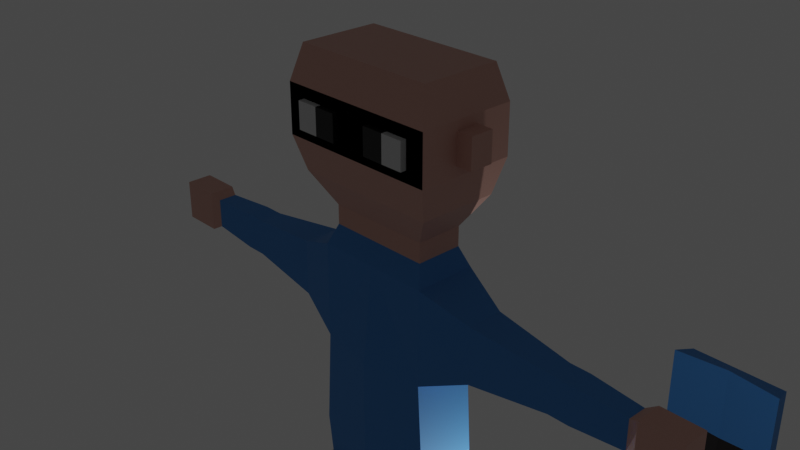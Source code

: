# Source: practise_policeman_01.blend  (saved by Blender 3.1.7; exported with 4.5.12 LTS)
import bpy
from mathutils import Matrix  # noqa: F401  (used for matrix-valued properties, if any)

bpy.ops.wm.read_factory_settings(use_empty=True)
scene = bpy.context.scene
scene.name = 'Scene'

# ---- collections
col_collection = bpy.data.collections.new('Collection'); scene.collection.children.link(col_collection)

# ---- materials (node trees are filled in below, after node groups)
mat_skintone = bpy.data.materials.new('SkinTone')
mat_skintone.use_transparent_shadow = False
mat_blackshoes = bpy.data.materials.new('BlackShoes')
mat_blackshoes.use_transparent_shadow = False
mat_darkbluefabric = bpy.data.materials.new('DarkBlueFabric')
mat_darkbluefabric.use_transparent_shadow = False
mat_lightbluefabric = bpy.data.materials.new('LightBlueFabric')
mat_lightbluefabric.use_transparent_shadow = False
mat_eyewhite = bpy.data.materials.new('EyeWhite')
mat_eyewhite.use_transparent_shadow = False
mat_pupil = bpy.data.materials.new('Pupil')
mat_pupil.use_transparent_shadow = False
mat_yellowbadge = bpy.data.materials.new('YellowBadge')
mat_yellowbadge.use_transparent_shadow = False

# ---- material node trees
mat_skintone.use_nodes = True; mat_skintone.node_tree.nodes.clear()
_N = mat_skintone.node_tree.nodes; _L = mat_skintone.node_tree.links
n0 = _N.new('ShaderNodeBsdfPrincipled'); n0.name = 'Principled BSDF'; n0.location = (10, 300)
n0.distribution = 'GGX'
n0.subsurface_method = 'RANDOM_WALK_SKIN'
n0.inputs[0].default_value = (0.65, 0.3696, 0.3055, 1.0)
n0.inputs[3].default_value = 1.45
n0.inputs[27].default_value = (0.0, 0.0, 0.0, 1.0)
n0.inputs[28].default_value = 1.0
n1 = _N.new('ShaderNodeOutputMaterial'); n1.name = 'Material Output'; n1.location = (300, 300)
_L.new(n0.outputs[0], n1.inputs[0])
n1.is_active_output = True
mat_blackshoes.use_nodes = True; mat_blackshoes.node_tree.nodes.clear()
_N = mat_blackshoes.node_tree.nodes; _L = mat_blackshoes.node_tree.links
n0 = _N.new('ShaderNodeBsdfPrincipled'); n0.name = 'Principled BSDF'; n0.location = (10, 300)
n0.distribution = 'GGX'
n0.subsurface_method = 'RANDOM_WALK_SKIN'
n0.inputs[0].default_value = (0.008002, 0.004362, 0.006212, 1.0)
n0.inputs[3].default_value = 1.45
n0.inputs[13].default_value = 0.6811
n0.inputs[14].default_value = (0.8672, 0.8667, 0.867, 1.0)
n0.inputs[27].default_value = (0.0, 0.0, 0.0, 1.0)
n0.inputs[28].default_value = 1.0
n1 = _N.new('ShaderNodeOutputMaterial'); n1.name = 'Material Output'; n1.location = (300, 300)
_L.new(n0.outputs[0], n1.inputs[0])
n1.is_active_output = True
mat_darkbluefabric.use_nodes = True; mat_darkbluefabric.node_tree.nodes.clear()
_N = mat_darkbluefabric.node_tree.nodes; _L = mat_darkbluefabric.node_tree.links
n0 = _N.new('ShaderNodeBsdfPrincipled'); n0.name = 'Principled BSDF'; n0.location = (10, 300)
n0.distribution = 'GGX'
n0.subsurface_method = 'RANDOM_WALK_SKIN'
n0.inputs[0].default_value = (0.02931, 0.02339, 0.8, 1.0)
n0.inputs[2].default_value = 0.815
n0.inputs[3].default_value = 1.45
n0.inputs[13].default_value = 0.1614
n0.inputs[19].default_value = 0.2126
n0.inputs[20].default_value = 0.1245
n0.inputs[27].default_value = (0.0, 0.0, 0.0, 1.0)
n0.inputs[28].default_value = 1.0
n1 = _N.new('ShaderNodeOutputMaterial'); n1.name = 'Material Output'; n1.location = (300, 300)
_L.new(n0.outputs[0], n1.inputs[0])
n1.is_active_output = True
mat_lightbluefabric.use_nodes = True; mat_lightbluefabric.node_tree.nodes.clear()
_N = mat_lightbluefabric.node_tree.nodes; _L = mat_lightbluefabric.node_tree.links
n0 = _N.new('ShaderNodeBsdfPrincipled'); n0.name = 'Principled BSDF'; n0.location = (10, 300)
n0.distribution = 'GGX'
n0.subsurface_method = 'RANDOM_WALK_SKIN'
n0.inputs[0].default_value = (0.05592, 0.2508, 0.6146, 1.0)
n0.inputs[2].default_value = 0.7835
n0.inputs[3].default_value = 1.45
n0.inputs[19].default_value = 0.0748
n0.inputs[27].default_value = (0.0, 0.0, 0.0, 1.0)
n0.inputs[28].default_value = 1.0
n1 = _N.new('ShaderNodeOutputMaterial'); n1.name = 'Material Output'; n1.location = (300, 300)
_L.new(n0.outputs[0], n1.inputs[0])
n1.is_active_output = True
mat_eyewhite.use_nodes = True; mat_eyewhite.node_tree.nodes.clear()
_N = mat_eyewhite.node_tree.nodes; _L = mat_eyewhite.node_tree.links
n0 = _N.new('ShaderNodeBsdfPrincipled'); n0.name = 'Principled BSDF'; n0.location = (10, 300)
n0.distribution = 'GGX'
n0.subsurface_method = 'RANDOM_WALK_SKIN'
n0.inputs[0].default_value = (0.6383, 0.6383, 0.6383, 1.0)
n0.inputs[3].default_value = 1.45
n0.inputs[13].default_value = 0.7283
n0.inputs[14].default_value = (0.963, 0.963, 0.963, 1.0)
n0.inputs[27].default_value = (0.0, 0.0, 0.0, 1.0)
n0.inputs[28].default_value = 1.0
n1 = _N.new('ShaderNodeOutputMaterial'); n1.name = 'Material Output'; n1.location = (300, 300)
_L.new(n0.outputs[0], n1.inputs[0])
n1.is_active_output = True
mat_pupil.use_nodes = True; mat_pupil.node_tree.nodes.clear()
_N = mat_pupil.node_tree.nodes; _L = mat_pupil.node_tree.links
n0 = _N.new('ShaderNodeBsdfPrincipled'); n0.name = 'Principled BSDF'; n0.location = (10, 300)
n0.distribution = 'GGX'
n0.subsurface_method = 'RANDOM_WALK_SKIN'
n0.inputs[0].default_value = (0.002579, 0.002579, 0.002579, 1.0)
n0.inputs[3].default_value = 1.45
n0.inputs[27].default_value = (0.0, 0.0, 0.0, 1.0)
n0.inputs[28].default_value = 1.0
n1 = _N.new('ShaderNodeOutputMaterial'); n1.name = 'Material Output'; n1.location = (300, 300)
_L.new(n0.outputs[0], n1.inputs[0])
n1.is_active_output = True
mat_yellowbadge.use_nodes = True; mat_yellowbadge.node_tree.nodes.clear()
_N = mat_yellowbadge.node_tree.nodes; _L = mat_yellowbadge.node_tree.links
n0 = _N.new('ShaderNodeBsdfPrincipled'); n0.name = 'Principled BSDF'; n0.location = (10, 300)
n0.distribution = 'GGX'
n0.subsurface_method = 'RANDOM_WALK_SKIN'
n0.inputs[0].default_value = (0.6615, 0.6738, 0.1865, 1.0)
n0.inputs[1].default_value = 0.9528
n0.inputs[3].default_value = 1.45
n0.inputs[14].default_value = (0.9892, 0.9896, 0.974, 1.0)
n0.inputs[27].default_value = (0.0, 0.0, 0.0, 1.0)
n0.inputs[28].default_value = 1.0
n1 = _N.new('ShaderNodeOutputMaterial'); n1.name = 'Material Output'; n1.location = (300, 300)
_L.new(n0.outputs[0], n1.inputs[0])
n1.is_active_output = True

# ---- world
world_world = bpy.data.worlds.new('World'); scene.world = world_world
world_world.use_nodes = True; world_world.node_tree.nodes.clear()
_N = world_world.node_tree.nodes; _L = world_world.node_tree.links
n0 = _N.new('ShaderNodeOutputWorld'); n0.name = 'World Output'; n0.location = (300, 300)
n1 = _N.new('ShaderNodeBackground'); n1.name = 'Background'; n1.location = (10, 300)
n1.inputs[0].default_value = (0.05088, 0.05088, 0.05088, 1.0)
_L.new(n1.outputs[0], n0.inputs[0])
n0.is_active_output = True
world_world.color = (0.05088, 0.05088, 0.05088)
world_world.use_sun_shadow = False
world_world.sun_shadow_jitter_overblur = 0.0

# ---- cameras
cam_camera = bpy.data.cameras.new('Camera')
cam_camera.clip_end = 100.0
cam_camera.ortho_scale = 7.314

# ---- lights
light_light = bpy.data.lights.new('Light', 'POINT')
light_light.transmission_factor = 0.0
light_light.energy = 1000.0
light_light.shadow_soft_size = 0.1
light_light.shadow_maximum_resolution = 0.006
light_light.use_absolute_resolution = True

# ---- meshes
me_cube = bpy.data.meshes.new('Cube')
me_cube.from_pydata([(1.78, 1.325, 14.54), (0.5622, 1.325, 5.853), (1.78, -0.5521, 14.54), (0.5622, -0.5521, 5.853), (0.0, 1.325, 5.853), (0.0, -0.5521, 14.54), (0.0, -0.5521, 5.853), (0.0, 1.325, 14.54), (1.78, 1.325, 11.65), (1.958, 1.325, 8.749), (1.78, -0.5521, 11.65), (1.958, -0.5521, 8.749), (0.0, -0.8814, 11.65), (0.0, -0.8814, 8.749), (0.0, 1.676, 11.65), (0.0, 1.676, 8.749), (1.78, 1.325, 6.457), (1.78, -0.5521, 6.457), (0.0, -0.5521, 6.457), (0.0, 1.325, 6.457), (1.389, 1.048, 5.351), (0.5305, 1.048, 5.351), (1.389, -0.2754, 5.351), (0.5305, -0.2754, 5.351), (1.389, 1.048, 3.319), (0.5305, 1.048, 3.319), (1.389, -0.2754, 3.319), (0.5305, -0.2754, 3.319), (1.389, 1.048, 3.075), (0.5305, 1.048, 3.075), (1.389, -0.2754, 3.075), (0.5305, -0.2754, 3.075), (1.389, 1.048, 2.791), (0.5305, 1.048, 2.791), (1.389, -0.2754, 2.791), (0.5305, -0.2754, 2.791), (1.389, 1.048, 0.8404), (0.5305, 1.048, 0.8404), (1.389, -0.2754, 0.8404), (0.5305, -0.2754, 0.8404), (1.389, 1.048, 0.0683), (0.5305, 1.048, 0.0683), (1.389, -0.2754, 0.0683), (0.5305, -0.2754, 0.0683), (1.389, -1.098, 0.7232), (0.5305, -1.098, 0.7232), (1.389, -1.098, 0.0683), (0.5305, -1.098, 0.0683), (1.389, -1.788, 0.4533), (0.5305, -1.788, 0.4533), (1.389, -1.788, 0.0683), (0.5305, -1.788, 0.0683), (0.4356, 1.194, 1.062), (0.4356, -0.4217, 1.062), (1.484, 1.194, 1.062), (1.484, -0.4217, 1.062), (3.194, 0.9413, 13.95), (3.194, -0.1689, 13.95), (3.194, 0.9413, 12.24), (3.194, -0.1689, 12.24), (3.194, 0.9413, 13.95), (3.194, -0.1689, 13.95), (3.194, 0.9413, 12.24), (3.194, -0.1689, 12.24), (5.627, 0.752, 13.66), (5.627, 0.02041, 13.66), (5.627, 0.752, 12.53), (5.627, 0.02041, 12.53), (5.926, 0.752, 13.66), (5.926, 0.02041, 13.66), (5.926, 0.752, 12.53), (5.926, 0.02041, 12.53), (6.263, 0.752, 13.66), (6.263, 0.02041, 13.66), (6.263, 0.752, 12.53), (6.263, 0.02041, 12.53), (7.849, 0.6816, 13.55), (7.849, 0.09077, 13.55), (7.849, 0.6816, 12.64), (7.849, 0.09077, 12.64), (8.14, 0.7875, 13.71), (8.14, -0.01504, 13.71), (8.14, 0.7875, 12.47), (8.14, -0.01504, 12.47), (9.389, 0.7875, 13.71), (9.389, -0.01504, 13.71), (9.389, 0.7875, 12.47), (9.389, -0.01504, 12.47), (1.78, 1.325, 7.38), (1.78, 1.325, 6.616), (1.78, -0.5521, 7.38), (1.78, -0.5521, 6.616), (0.0, -0.5521, 7.38), (0.0, -0.5521, 6.616), (0.0, 1.325, 7.38), (0.0, 1.325, 6.616), (2.008, 1.552, 7.38), (2.008, 1.552, 6.616), (2.008, -0.7798, 7.38), (2.008, -0.7798, 6.616), (0.0, -0.8741, 7.38), (0.0, -0.8741, 6.616), (0.0, 1.646, 7.38), (0.0, 1.646, 6.616), (1.553, 1.086, 15.14), (1.553, -0.3131, 15.14), (0.0, 1.086, 15.14), (0.0, -0.3131, 15.14), (1.553, 1.086, 15.72), (1.553, -0.3131, 15.72), (0.0, 1.086, 15.72), (0.0, -0.3131, 15.72), (2.176, 1.577, 16.67), (2.176, -0.8046, 16.67), (0.0, 1.577, 16.67), (0.0, -0.8046, 16.67), (2.176, 1.577, 20.16), (2.176, -0.8046, 20.16), (0.0, 1.577, 20.16), (0.0, -0.8046, 20.16), (0.0, 1.862, 17.69), (0.0, 1.862, 19.14), (2.415, -1.089, 17.69), (2.415, -1.089, 19.14), (0.0, -1.089, 19.14), (0.0, -1.089, 17.69), (2.415, 1.862, 17.69), (2.415, 1.862, 19.14), (2.415, 0.03384, 17.97), (2.415, 0.03384, 18.86), (2.415, 0.7386, 17.97), (2.415, 0.7386, 18.86), (2.888, 0.03384, 17.97), (2.888, 0.03384, 18.86), (2.888, 0.7386, 17.97), (2.888, 0.7386, 18.86), (2.415, -1.089, 17.69), (2.415, -1.089, 19.14), (0.0, -1.089, 19.14), (0.0, -1.089, 17.69), (1.863, -1.089, 18.02), (1.863, -1.089, 18.81), (0.552, -1.089, 18.81), (0.552, -1.089, 18.02), (1.208, -1.089, 18.02), (1.208, -1.089, 18.81), (1.863, -1.263, 18.81), (1.863, -1.263, 18.02), (0.552, -1.263, 18.02), (0.552, -1.263, 18.81), (1.208, -1.263, 18.02), (1.208, -1.263, 18.81)], [], [(4, 1, 3, 6), (0, 2, 57, 56), (14, 7, 0, 8), (0, 7, 106, 104), (10, 2, 5, 12), (90, 11, 13, 92), (11, 10, 12, 13), (94, 15, 9, 88), (15, 14, 8, 9), (88, 9, 11, 90), (9, 8, 10, 11), (16, 17, 22, 20), (4, 19, 16, 1), (3, 17, 18, 6), (23, 21, 25, 27), (1, 16, 20, 21), (3, 1, 21, 23), (17, 3, 23, 22), (27, 25, 29, 31), (21, 20, 24, 25), (20, 22, 26, 24), (22, 23, 27, 26), (28, 30, 34, 32), (25, 24, 28, 29), (24, 26, 30, 28), (26, 27, 31, 30), (53, 52, 37, 39), (30, 31, 35, 34), (31, 29, 33, 35), (29, 28, 32, 33), (37, 36, 40, 41), (52, 54, 36, 37), (54, 55, 38, 36), (55, 53, 39, 38), (41, 40, 42, 43), (36, 38, 42, 40), (43, 42, 46, 47), (39, 37, 41, 43), (46, 44, 48, 50), (42, 38, 44, 46), (38, 39, 45, 44), (39, 43, 47, 45), (48, 49, 51, 50), (44, 45, 49, 48), (45, 47, 51, 49), (47, 46, 50, 51), (34, 35, 53, 55), (32, 34, 55, 54), (33, 32, 54, 52), (35, 33, 52, 53), (57, 59, 63, 61), (2, 10, 59, 57), (10, 8, 58, 59), (8, 0, 56, 58), (63, 62, 66, 67), (56, 57, 61, 60), (59, 58, 62, 63), (58, 56, 60, 62), (65, 67, 71, 69), (62, 60, 64, 66), (61, 63, 67, 65), (60, 61, 65, 64), (69, 71, 75, 73), (64, 65, 69, 68), (67, 66, 70, 71), (66, 64, 68, 70), (75, 74, 78, 79), (68, 69, 73, 72), (71, 70, 74, 75), (70, 68, 72, 74), (77, 79, 83, 81), (74, 72, 76, 78), (73, 75, 79, 77), (72, 73, 77, 76), (80, 81, 85, 84), (76, 77, 81, 80), (79, 78, 82, 83), (78, 76, 80, 82), (86, 84, 85, 87), (83, 82, 86, 87), (82, 80, 84, 86), (81, 83, 87, 85), (16, 89, 91, 17), (88, 90, 98, 96), (19, 95, 89, 16), (94, 88, 96, 102), (17, 91, 93, 18), (90, 92, 100, 98), (97, 96, 98, 99), (103, 102, 96, 97), (99, 98, 100, 101), (93, 91, 99, 101), (89, 95, 103, 97), (91, 89, 97, 99), (105, 104, 108, 109), (2, 0, 104, 105), (5, 2, 105, 107), (111, 109, 113, 115), (104, 106, 110, 108), (107, 105, 109, 111), (124, 123, 117, 119), (109, 108, 112, 113), (108, 110, 114, 112), (116, 118, 119, 117), (123, 127, 116, 117), (127, 121, 118, 116), (112, 114, 120, 126), (126, 120, 121, 127), (113, 112, 126, 122), (122, 126, 127, 123), (115, 113, 122, 125), (125, 122, 123, 124), (128, 129, 131, 130), (132, 134, 135, 133), (130, 131, 135, 134), (128, 130, 134, 132), (129, 128, 132, 133), (131, 129, 133, 135), (139, 136, 137, 138), (144, 145, 141, 140), (143, 142, 145, 144), (150, 147, 146, 151), (148, 150, 151, 149), (145, 142, 149, 151), (141, 145, 151, 146), (142, 143, 148, 149), (144, 140, 147, 150), (143, 144, 150, 148), (140, 141, 146, 147)])
me_cube.polygons.foreach_set('material_index', [2, 3, 3, 3, 3, 3, 3, 3, 3, 3, 3, 2, 2, 2, 2, 2, 2, 2, 2, 2, 2, 2, 2, 2, 2, 2, 2, 2, 2, 2, 1, 2, 2, 2, 1, 1, 1, 1, 1, 1, 1, 1, 1, 1, 1, 1, 2, 2, 2, 2, 3, 3, 3, 3, 3, 3, 3, 3, 3, 3, 3, 3, 3, 3, 3, 3, 3, 3, 3, 3, 0, 3, 3, 3, 0, 0, 0, 0, 0, 0, 0, 0, 2, 1, 2, 1, 2, 1, 1, 1, 1, 1, 1, 1, 0, 3, 3, 0, 0, 0, 0, 0, 0, 0, 0, 0, 0, 0, 0, 0, 0, 0, 0, 0, 0, 0, 0, 0, 0, 4, 5, 4, 5, 5, 4, 5, 4, 5, 4])
_uv = me_cube.uv_layers.new(name='UVMap')
_uv.uv.foreach_set('vector', [0.25, 0.5, 0.375, 0.5, 0.375, 0.75, 0.25, 0.75, 0.625, 0.5, 0.625, 0.75, 0.625, 0.75, 0.625, 0.5, 0.5417, 0.375, 0.625, 0.375, 0.625, 0.5, 0.5417, 0.5, 0.625, 0.5, 0.625, 0.375, 0.625, 0.375, 0.625, 0.5, 0.5417, 0.75, 0.625, 0.75, 0.625, 0.875, 0.5417, 0.875, 0.4189, 0.75, 0.4583, 0.75, 0.4583, 0.875, 0.4189, 0.875, 0.4583, 0.75, 0.5417, 0.75, 0.5417, 0.875, 0.4583, 0.875, 0.4189, 0.375, 0.4583, 0.375, 0.4583, 0.5, 0.4189, 0.5, 0.4583, 0.375, 0.5417, 0.375, 0.5417, 0.5, 0.4583, 0.5, 0.4189, 0.5, 0.4583, 0.5, 0.4583, 0.75, 0.4189, 0.75, 0.4583, 0.5, 0.5417, 0.5, 0.5417, 0.75, 0.4583, 0.75, 0.3924, 0.5, 0.3924, 0.75, 0.3924, 0.75, 0.3924, 0.5, 0.375, 0.375, 0.3924, 0.375, 0.3924, 0.5, 0.375, 0.5, 0.375, 0.75, 0.3924, 0.75, 0.3924, 0.875, 0.375, 0.875, 0.375, 0.75, 0.375, 0.5, 0.375, 0.5, 0.375, 0.75, 0.375, 0.5, 0.3924, 0.5, 0.3924, 0.5, 0.375, 0.5, 0.375, 0.75, 0.375, 0.5, 0.375, 0.5, 0.375, 0.75, 0.3924, 0.75, 0.375, 0.75, 0.375, 0.75, 0.3924, 0.75, 0.375, 0.75, 0.375, 0.5, 0.375, 0.5, 0.375, 0.75, 0.375, 0.5, 0.3924, 0.5, 0.3924, 0.5, 0.375, 0.5, 0.3924, 0.5, 0.3924, 0.75, 0.3924, 0.75, 0.3924, 0.5, 0.3924, 0.75, 0.375, 0.75, 0.375, 0.75, 0.3924, 0.75, 0.3924, 0.5, 0.3924, 0.75, 0.3924, 0.75, 0.3924, 0.5, 0.375, 0.5, 0.3924, 0.5, 0.3924, 0.5, 0.375, 0.5, 0.3924, 0.5, 0.3924, 0.75, 0.3924, 0.75, 0.3924, 0.5, 0.3924, 0.75, 0.375, 0.75, 0.375, 0.75, 0.3924, 0.75, 0.375, 0.75, 0.375, 0.5, 0.375, 0.5, 0.375, 0.75, 0.3924, 0.75, 0.375, 0.75, 0.375, 0.75, 0.3924, 0.75, 0.375, 0.75, 0.375, 0.5, 0.375, 0.5, 0.375, 0.75, 0.375, 0.5, 0.3924, 0.5, 0.3924, 0.5, 0.375, 0.5, 0.375, 0.5, 0.3924, 0.5, 0.3924, 0.5, 0.375, 0.5, 0.375, 0.5, 0.3924, 0.5, 0.3924, 0.5, 0.375, 0.5, 0.3924, 0.5, 0.3924, 0.75, 0.3924, 0.75, 0.3924, 0.5, 0.3924, 0.75, 0.375, 0.75, 0.375, 0.75, 0.3924, 0.75, 0.375, 0.5, 0.3924, 0.5, 0.3924, 0.75, 0.375, 0.75, 0.3924, 0.5, 0.3924, 0.75, 0.3924, 0.75, 0.3924, 0.5, 0.375, 0.75, 0.3924, 0.75, 0.3924, 0.75, 0.375, 0.75, 0.375, 0.75, 0.375, 0.5, 0.375, 0.5, 0.375, 0.75, 0.3924, 0.75, 0.3924, 0.75, 0.3924, 0.75, 0.3924, 0.75, 0.3924, 0.75, 0.3924, 0.75, 0.3924, 0.75, 0.3924, 0.75, 0.3924, 0.75, 0.375, 0.75, 0.375, 0.75, 0.3924, 0.75, 0.375, 0.75, 0.375, 0.75, 0.375, 0.75, 0.375, 0.75, 0.3924, 0.75, 0.375, 0.75, 0.375, 0.75, 0.3924, 0.75, 0.3924, 0.75, 0.375, 0.75, 0.375, 0.75, 0.3924, 0.75, 0.375, 0.75, 0.375, 0.75, 0.375, 0.75, 0.375, 0.75, 0.375, 0.75, 0.3924, 0.75, 0.3924, 0.75, 0.375, 0.75, 0.3924, 0.75, 0.375, 0.75, 0.375, 0.75, 0.3924, 0.75, 0.3924, 0.5, 0.3924, 0.75, 0.3924, 0.75, 0.3924, 0.5, 0.375, 0.5, 0.3924, 0.5, 0.3924, 0.5, 0.375, 0.5, 0.375, 0.75, 0.375, 0.5, 0.375, 0.5, 0.375, 0.75, 0.625, 0.75, 0.5417, 0.75, 0.5417, 0.75, 0.625, 0.75, 0.625, 0.75, 0.5417, 0.75, 0.5417, 0.75, 0.625, 0.75, 0.5417, 0.75, 0.5417, 0.5, 0.5417, 0.5, 0.5417, 0.75, 0.5417, 0.5, 0.625, 0.5, 0.625, 0.5, 0.5417, 0.5, 0.5417, 0.75, 0.5417, 0.5, 0.5417, 0.5, 0.5417, 0.75, 0.625, 0.5, 0.625, 0.75, 0.625, 0.75, 0.625, 0.5, 0.5417, 0.75, 0.5417, 0.5, 0.5417, 0.5, 0.5417, 0.75, 0.5417, 0.5, 0.625, 0.5, 0.625, 0.5, 0.5417, 0.5, 0.625, 0.75, 0.5417, 0.75, 0.5417, 0.75, 0.625, 0.75, 0.5417, 0.5, 0.625, 0.5, 0.625, 0.5, 0.5417, 0.5, 0.625, 0.75, 0.5417, 0.75, 0.5417, 0.75, 0.625, 0.75, 0.625, 0.5, 0.625, 0.75, 0.625, 0.75, 0.625, 0.5, 0.625, 0.75, 0.5417, 0.75, 0.5417, 0.75, 0.625, 0.75, 0.625, 0.5, 0.625, 0.75, 0.625, 0.75, 0.625, 0.5, 0.5417, 0.75, 0.5417, 0.5, 0.5417, 0.5, 0.5417, 0.75, 0.5417, 0.5, 0.625, 0.5, 0.625, 0.5, 0.5417, 0.5, 0.5417, 0.75, 0.5417, 0.5, 0.5417, 0.5, 0.5417, 0.75, 0.625, 0.5, 0.625, 0.75, 0.625, 0.75, 0.625, 0.5, 0.5417, 0.75, 0.5417, 0.5, 0.5417, 0.5, 0.5417, 0.75, 0.5417, 0.5, 0.625, 0.5, 0.625, 0.5, 0.5417, 0.5, 0.625, 0.75, 0.5417, 0.75, 0.5417, 0.75, 0.625, 0.75, 0.5417, 0.5, 0.625, 0.5, 0.625, 0.5, 0.5417, 0.5, 0.625, 0.75, 0.5417, 0.75, 0.5417, 0.75, 0.625, 0.75, 0.625, 0.5, 0.625, 0.75, 0.625, 0.75, 0.625, 0.5, 0.625, 0.5, 0.625, 0.75, 0.625, 0.75, 0.625, 0.5, 0.625, 0.5, 0.625, 0.75, 0.625, 0.75, 0.625, 0.5, 0.5417, 0.75, 0.5417, 0.5, 0.5417, 0.5, 0.5417, 0.75, 0.5417, 0.5, 0.625, 0.5, 0.625, 0.5, 0.5417, 0.5, 0.5417, 0.5, 0.625, 0.5, 0.625, 0.75, 0.5417, 0.75, 0.5417, 0.75, 0.5417, 0.5, 0.5417, 0.5, 0.5417, 0.75, 0.5417, 0.5, 0.625, 0.5, 0.625, 0.5, 0.5417, 0.5, 0.625, 0.75, 0.5417, 0.75, 0.5417, 0.75, 0.625, 0.75, 0.3924, 0.5, 0.3969, 0.5, 0.3969, 0.75, 0.3924, 0.75, 0.4189, 0.5, 0.4189, 0.75, 0.4189, 0.75, 0.4189, 0.5, 0.3924, 0.375, 0.3969, 0.375, 0.3969, 0.5, 0.3924, 0.5, 0.4189, 0.375, 0.4189, 0.5, 0.4189, 0.5, 0.4189, 0.375, 0.3924, 0.75, 0.3969, 0.75, 0.3969, 0.875, 0.3924, 0.875, 0.4189, 0.75, 0.4189, 0.875, 0.4189, 0.875, 0.4189, 0.75, 0.3969, 0.5, 0.4189, 0.5, 0.4189, 0.75, 0.3969, 0.75, 0.3969, 0.375, 0.4189, 0.375, 0.4189, 0.5, 0.3969, 0.5, 0.3969, 0.75, 0.4189, 0.75, 0.4189, 0.875, 0.3969, 0.875, 0.3969, 0.875, 0.3969, 0.75, 0.3969, 0.75, 0.3969, 0.875, 0.3969, 0.5, 0.3969, 0.375, 0.3969, 0.375, 0.3969, 0.5, 0.3969, 0.75, 0.3969, 0.5, 0.3969, 0.5, 0.3969, 0.75, 0.625, 0.75, 0.625, 0.5, 0.625, 0.5, 0.625, 0.75, 0.625, 0.75, 0.625, 0.5, 0.625, 0.5, 0.625, 0.75, 0.625, 0.875, 0.625, 0.75, 0.625, 0.75, 0.625, 0.875, 0.625, 0.875, 0.625, 0.75, 0.625, 0.75, 0.625, 0.875, 0.625, 0.5, 0.625, 0.375, 0.625, 0.375, 0.625, 0.5, 0.625, 0.875, 0.625, 0.75, 0.625, 0.75, 0.625, 0.875, 0.625, 0.875, 0.625, 0.75, 0.625, 0.75, 0.625, 0.875, 0.625, 0.75, 0.625, 0.5, 0.625, 0.5, 0.625, 0.75, 0.625, 0.5, 0.625, 0.375, 0.625, 0.375, 0.625, 0.5, 0.625, 0.5, 0.75, 0.5, 0.75, 0.75, 0.625, 0.75, 0.625, 0.75, 0.625, 0.5, 0.625, 0.5, 0.625, 0.75, 0.625, 0.5, 0.625, 0.375, 0.625, 0.375, 0.625, 0.5, 0.625, 0.5, 0.625, 0.375, 0.625, 0.375, 0.625, 0.5, 0.625, 0.5, 0.625, 0.375, 0.625, 0.375, 0.625, 0.5, 0.625, 0.75, 0.625, 0.5, 0.625, 0.5, 0.625, 0.75, 0.625, 0.75, 0.625, 0.5, 0.625, 0.5, 0.625, 0.75, 0.625, 0.875, 0.625, 0.75, 0.625, 0.75, 0.625, 0.875, 0.625, 0.875, 0.625, 0.75, 0.625, 0.75, 0.625, 0.875, 0.625, 0.75, 0.625, 0.75, 0.625, 0.5, 0.625, 0.5, 0.625, 0.75, 0.625, 0.5, 0.625, 0.5, 0.625, 0.75, 0.625, 0.5, 0.625, 0.5, 0.625, 0.5, 0.625, 0.5, 0.625, 0.75, 0.625, 0.5, 0.625, 0.5, 0.625, 0.75, 0.625, 0.75, 0.625, 0.75, 0.625, 0.75, 0.625, 0.75, 0.625, 0.5, 0.625, 0.75, 0.625, 0.75, 0.625, 0.5, 0.625, 0.875, 0.625, 0.75, 0.625, 0.75, 0.625, 0.875, 0.625, 0.8125, 0.625, 0.8125, 0.625, 0.75, 0.625, 0.75, 0.625, 0.875, 0.625, 0.875, 0.625, 0.8125, 0.625, 0.8125, 0.625, 0.8125, 0.625, 0.75, 0.625, 0.75, 0.625, 0.8125, 0.625, 0.875, 0.625, 0.8125, 0.625, 0.8125, 0.625, 0.875, 0.625, 0.8125, 0.625, 0.875, 0.625, 0.875, 0.625, 0.8125, 0.625, 0.75, 0.625, 0.8125, 0.625, 0.8125, 0.625, 0.75, 0.625, 0.875, 0.625, 0.875, 0.625, 0.875, 0.625, 0.875, 0.625, 0.8125, 0.625, 0.75, 0.625, 0.75, 0.625, 0.8125, 0.625, 0.875, 0.625, 0.8125, 0.625, 0.8125, 0.625, 0.875, 0.625, 0.75, 0.625, 0.75, 0.625, 0.75, 0.625, 0.75])
me_cube.materials.append(mat_skintone)
me_cube.materials.append(mat_blackshoes)
me_cube.materials.append(mat_darkbluefabric)
me_cube.materials.append(mat_lightbluefabric)
me_cube.materials.append(mat_eyewhite)
me_cube.materials.append(mat_pupil)
me_cube.use_remesh_preserve_volume = False
me_cube.use_remesh_preserve_attributes = False
me_cube.use_mirror_vertex_groups = False
me_cube.update()
me_cube_001 = bpy.data.meshes.new('Cube.001')
me_cube_001.from_pydata([(2.257, 1.671, 20.43), (0.7551, -1.642, 20.46), (0.0, 1.671, 20.43), (0.0, -1.822, 20.57), (0.0, 1.978, 19.61), (2.515, -1.205, 19.32), (0.0, -1.529, 19.61), (2.515, 1.978, 19.32), (0.0, 1.883, 19.86), (0.7901, -1.559, 20.05), (2.435, 1.883, 19.67), (0.0, -1.636, 19.96), (2.633, -2.174, 19.14), (0.0, -2.497, 19.42), (2.554, -2.21, 19.48), (0.0, -2.605, 19.77), (2.257, -1.323, 20.43), (0.0, -1.877, 20.75), (2.435, -1.242, 19.67), (0.0, -1.691, 20.14)], [], [(19, 9, 1, 3), (0, 2, 17, 16), (18, 10, 0, 16), (10, 8, 2, 0), (4, 7, 5, 6), (7, 4, 8, 10), (5, 7, 10, 18), (6, 5, 12, 13), (13, 12, 14, 15), (5, 18, 14, 12), (18, 11, 15, 14), (3, 1, 16, 17), (1, 9, 18, 16), (9, 19, 11, 18)])
me_cube_001.polygons.foreach_set('material_index', [6, 3, 3, 3, 3, 3, 3, 1, 1, 1, 1, 3, 3, 3])
_uv = me_cube_001.uv_layers.new(name='UVMap')
_uv.uv.foreach_set('vector', [0.625, 0.875, 0.625, 0.8338, 0.625, 0.8338, 0.625, 0.875, 0.625, 0.5, 0.75, 0.5, 0.75, 0.75, 0.625, 0.75, 0.625, 0.75, 0.625, 0.5, 0.625, 0.5, 0.625, 0.75, 0.625, 0.5, 0.625, 0.375, 0.625, 0.375, 0.625, 0.5, 0.625, 0.375, 0.625, 0.5, 0.625, 0.75, 0.625, 0.875, 0.625, 0.5, 0.625, 0.375, 0.625, 0.375, 0.625, 0.5, 0.625, 0.75, 0.625, 0.5, 0.625, 0.5, 0.625, 0.75, 0.625, 0.875, 0.625, 0.75, 0.625, 0.75, 0.625, 0.875, 0.625, 0.875, 0.625, 0.75, 0.625, 0.75, 0.625, 0.875, 0.625, 0.75, 0.625, 0.75, 0.625, 0.75, 0.625, 0.75, 0.625, 0.75, 0.625, 0.875, 0.625, 0.875, 0.625, 0.75, 0.625, 0.875, 0.625, 0.8338, 0.625, 0.75, 0.625, 0.875, 0.625, 0.8338, 0.625, 0.8338, 0.625, 0.75, 0.625, 0.75, 0.625, 0.8338, 0.625, 0.875, 0.625, 0.875, 0.625, 0.75])
me_cube_001.materials.append(mat_skintone)
me_cube_001.materials.append(mat_blackshoes)
me_cube_001.materials.append(mat_darkbluefabric)
me_cube_001.materials.append(mat_lightbluefabric)
me_cube_001.materials.append(mat_eyewhite)
me_cube_001.materials.append(mat_pupil)
me_cube_001.materials.append(mat_yellowbadge)
me_cube_001.use_remesh_preserve_volume = False
me_cube_001.use_remesh_preserve_attributes = False
me_cube_001.use_mirror_vertex_groups = False
me_cube_001.update()
arm_armature = bpy.data.armatures.new('Armature')  # bones are not reproduced

# ---- objects
ob_policeman = bpy.data.objects.new('Policeman', me_cube)
ob_light = bpy.data.objects.new('Light', light_light)
ob_camera = bpy.data.objects.new('Camera', cam_camera)
ob_hat = bpy.data.objects.new('Hat', me_cube_001)
ob_armature = bpy.data.objects.new('Armature', arm_armature)

# ---- transforms, parenting, visibility, modifiers, constraints
ob_policeman.parent = ob_armature
ob_policeman.location = (0.0, 0.0, 0.0)
ob_policeman.lock_rotations_4d = False
ob_policeman.empty_display_type = 'ARROWS'
ob_policeman.lineart.crease_threshold = 0.0
_vg = ob_policeman.vertex_groups.new(name='root')
for _i, _w in zip([1, 3, 4, 6, 9, 11, 13, 15, 16, 17, 18, 19, 21, 23, 88, 89, 90, 91, 92, 93, 94, 95, 96, 97, 98, 99, 100, 101, 102, 103], [0.2703, 0.2027, 0.5424, 0.5656, 0.03317, 0.03058, 0.1015, 0.1196, 0.07356, 0.08397, 0.7062, 0.6685, 0.0562, 0.02914, 0.1141, 0.09371, 0.1104, 0.1033, 0.6879, 0.7213, 0.6122, 0.6752, 0.08962, 0.08446, 0.08807, 0.08758, 0.6797, 0.7256, 0.6142, 0.6682]): _vg.add([_i], _w, 'REPLACE')
_vg = ob_policeman.vertex_groups.new(name='spine1')
for _i, _w in zip([8, 9, 10, 11, 12, 13, 14, 15, 16, 17, 18, 19, 88, 89, 90, 91, 92, 93, 94, 95, 96, 97, 98, 99, 100, 101, 102, 103], [0.07039, 0.6842, 0.0665, 0.6938, 0.05924, 0.7735, 0.0688, 0.7257, 0.04407, 0.03283, 0.01512, 0.03233, 0.1867, 0.06135, 0.1738, 0.05486, 0.1703, 0.03103, 0.2005, 0.05192, 0.1483, 0.08359, 0.1358, 0.07517, 0.1374, 0.06194, 0.1639, 0.07896]): _vg.add([_i], _w, 'REPLACE')
_vg = ob_policeman.vertex_groups.new(name='spine2')
for _i, _w in zip([0, 2, 5, 7, 8, 9, 10, 11, 12, 13, 14, 15, 57, 58, 59, 88, 94, 104, 105, 106, 107, 108, 109, 110, 111, 114], [0.07802, 0.06978, 0.764, 0.7266, 0.7323, 0.09555, 0.7474, 0.09243, 0.8894, 0.08014, 0.8597, 0.094, 0.003676, 0.1806, 0.1803, 0.001224, 0.002278, 0.05979, 0.05377, 0.3597, 0.1876, 0.02047, 0.005207, 0.1172, 0.03535, 0.01412]): _vg.add([_i], _w, 'REPLACE')
_vg = ob_policeman.vertex_groups.new(name='spine3')
for _i, _w in zip([0, 2, 5, 7, 104, 105, 106, 107, 108, 109, 110, 111, 112, 113, 114, 115, 116, 117, 118, 119, 120, 121, 122, 123, 124, 125, 126, 127, 128, 129, 130, 131, 132, 133, 134, 135, 136, 137, 138, 139, 140, 141, 142, 143, 144, 145, 146, 147, 148, 149, 150, 151], [0.03411, 0.04807, 0.1528, 0.03407, 0.2207, 0.2574, 0.1383, 0.7598, 0.6577, 0.6992, 0.6996, 0.926, 0.8714, 0.885, 0.8991, 0.9711, 0.9855, 0.9872, 0.9916, 0.9947, 0.9593, 0.985, 0.9478, 0.9786, 0.9937, 0.9864, 0.941, 0.9752, 1.0, 1.0, 1.0, 1.0, 1.0, 1.0, 1.0, 1.0, 1.0, 1.0, 1.0, 1.0, 1.0, 1.0, 1.0, 1.0, 1.0, 1.0, 1.0, 1.0, 1.0, 1.0, 1.0, 1.0]): _vg.add([_i], _w, 'REPLACE')
_vg = ob_policeman.vertex_groups.new(name='Shoulder.L')
for _i, _w in zip([0, 2, 5, 7, 8, 10, 56, 57, 58, 59, 104, 105, 106, 107, 108, 109, 110, 111, 112, 113, 114, 122, 126], [0.7879, 0.8038, 0.07245, 0.1517, 0.04262, 0.03668, 0.1105, 0.1295, 0.002118, 0.003848, 0.668, 0.6599, 0.2683, 0.04725, 0.2803, 0.2598, 0.1069, 0.009024, 0.1031, 0.09934, 0.04542, 0.03929, 0.04302]): _vg.add([_i], _w, 'REPLACE')
_vg = ob_policeman.vertex_groups.new(name='UpperArm.L')
for _i, _w in zip([0, 2, 8, 10, 14, 56, 57, 58, 59, 60, 61, 62, 63, 64, 65, 66, 67, 68, 69, 70, 71, 72, 73, 74, 75, 104, 105], [0.08351, 0.07423, 0.127, 0.1205, 0.001235, 0.8565, 0.8335, 0.7695, 0.7702, 0.9933, 0.992, 0.9861, 0.9867, 0.892, 0.8718, 0.8685, 0.8609, 0.3373, 0.3603, 0.3478, 0.3696, 0.08058, 0.0949, 0.0901, 0.1041, 0.009306, 0.0008746]): _vg.add([_i], _w, 'REPLACE')
_vg = ob_policeman.vertex_groups.new(name='LowerArm.L')
for _i, _w in zip([64, 65, 66, 67, 68, 69, 70, 71, 72, 73, 74, 75, 76, 77, 78, 79, 80, 81, 82, 83, 84, 85, 86, 87], [0.1076, 0.1276, 0.1309, 0.1383, 0.6603, 0.6368, 0.6492, 0.6269, 0.9121, 0.8973, 0.9014, 0.8867, 0.8479, 0.8592, 0.8384, 0.8421, 0.2709, 0.2605, 0.2897, 0.2693, 0.02577, 0.01344, 0.03604, 0.02619]): _vg.add([_i], _w, 'REPLACE')
_vg = ob_policeman.vertex_groups.new(name='Hand.L')
for _i, _w in zip([76, 77, 78, 79, 80, 81, 82, 83, 84, 85, 86, 87], [0.1486, 0.1372, 0.1575, 0.1535, 0.728, 0.7384, 0.7088, 0.7294, 0.962, 0.9681, 0.9568, 0.9617]): _vg.add([_i], _w, 'REPLACE')
_vg = ob_policeman.vertex_groups.new(name='Shoulder.R')
for _i, _w in zip([7, 106, 110], [0.06352, 0.2301, 0.07431]): _vg.add([_i], _w, 'REPLACE')
_vg = ob_policeman.vertex_groups.new(name='UpperArm.R')
_vg = ob_policeman.vertex_groups.new(name='LowerArm.R')
_vg = ob_policeman.vertex_groups.new(name='Hand.R')
_vg = ob_policeman.vertex_groups.new(name='UpperLeg.L')
for _i, _w in zip([1, 3, 4, 6, 9, 11, 13, 15, 16, 17, 18, 19, 20, 21, 22, 23, 24, 25, 26, 27, 28, 29, 30, 31, 32, 33, 34, 35, 88, 89, 90, 91, 92, 93, 94, 95, 96, 97, 98, 99, 100, 101, 102, 103], [0.7068, 0.7843, 0.4337, 0.4202, 0.1579, 0.1539, 0.02868, 0.05185, 0.2487, 0.1782, 0.2567, 0.2825, 0.9599, 0.9262, 0.1757, 0.9528, 0.7553, 0.7468, 0.8788, 0.8577, 0.4196, 0.4235, 0.516, 0.5152, 0.1583, 0.1685, 0.1255, 0.1403, 0.1643, 0.2177, 0.1679, 0.206, 0.1634, 0.2328, 0.158, 0.2638, 0.1649, 0.1796, 0.1831, 0.1658, 0.1664, 0.2046, 0.1975, 0.2402]): _vg.add([_i], _w, 'REPLACE')
_vg = ob_policeman.vertex_groups.new(name='LowerLeg.L')
for _i, _w in zip([24, 25, 26, 27, 28, 29, 30, 31, 32, 33, 34, 35, 36, 37, 38, 39, 40, 41, 42, 43, 52, 53, 54, 55], [0.2407, 0.2475, 0.1186, 0.1387, 0.5747, 0.5701, 0.4753, 0.4773, 0.8326, 0.8223, 0.8435, 0.8376, 0.8522, 0.8518, 0.09693, 0.215, 0.527, 0.5292, 0.03333, 0.06109, 0.9116, 0.5816, 0.9112, 0.2686]): _vg.add([_i], _w, 'REPLACE')
_vg = ob_policeman.vertex_groups.new(name='Foot.L')
for _i, _w in zip([34, 36, 37, 38, 39, 40, 41, 42, 43, 44, 45, 46, 47, 48, 49, 50, 51, 52, 53, 54, 55], [0.01186, 0.1424, 0.1419, 0.8986, 0.7807, 0.472, 0.4696, 0.9578, 0.9382, 0.9911, 0.9774, 0.9956, 0.9924, 0.998, 0.9949, 0.9983, 0.9973, 0.07458, 0.4056, 0.07657, 0.7129]): _vg.add([_i], _w, 'REPLACE')
_vg = ob_policeman.vertex_groups.new(name='UpperLeg.R')
_vg = ob_policeman.vertex_groups.new(name='LowerLeg.R')
_vg = ob_policeman.vertex_groups.new(name='Foot.R')
_m = ob_policeman.modifiers.new('Mirror', 'MIRROR')
_m.use_clip = True
_m = ob_policeman.modifiers.new('Armature', 'ARMATURE')
_m.object = ob_armature
ob_light.location = (4.076, 1.005, 5.904)
ob_light.rotation_euler = (0.6503, 0.05522, 1.866)
ob_light.lock_rotations_4d = False
ob_light.empty_display_type = 'ARROWS'
ob_light.color = (0.0, 0.0, 0.0, 0.0)
ob_light.lineart.crease_threshold = 0.0
ob_camera.location = (19.06, -17.49, 28.43)
ob_camera.rotation_euler = (1.109, 0.0, 0.8149)
ob_camera.lock_rotations_4d = False
ob_camera.empty_display_type = 'ARROWS'
ob_camera.color = (0.0, 0.0, 0.0, 0.0)
ob_camera.display_type = 'WIRE'
ob_camera.lineart.crease_threshold = 0.0
ob_hat.location = (0.0, 0.0, 0.0)
ob_hat.lock_rotations_4d = False
ob_hat.empty_display_type = 'ARROWS'
ob_hat.lineart.crease_threshold = 0.0
_m = ob_hat.modifiers.new('Mirror', 'MIRROR')
_m.use_clip = True
_c = ob_hat.constraints.new('CHILD_OF'); _c.name = 'Child Of'
_c.target = ob_armature
_c.subtarget = 'spine3'
_c.set_inverse_pending = False
_c.inverse_matrix = ((-1.0, 1.105e-06, 0.0, -3.264e-07), (-1.317e-13, -1.192e-07, 1.0, -15.06), (1.105e-06, 1.0, -0.0, -0.2955), (-0.0, 0.0, 0.0, 1.0))
ob_armature.location = (0.0, 0.0, 0.0)
ob_armature.show_in_front = True

# ---- collection membership
col_collection.objects.link(ob_policeman)
col_collection.objects.link(ob_light)
col_collection.objects.link(ob_camera)
col_collection.objects.link(ob_hat)
col_collection.objects.link(ob_armature)

# ---- scene / render settings (as saved in the file)
scene.camera = ob_camera
scene.frame_start = 1; scene.frame_end = 39; scene.frame_set(36)
scene.render.engine = 'BLENDER_EEVEE_NEXT'
scene.cycles.sampling_pattern = 'TABULATED_SOBOL'
scene.cycles.use_light_tree = False
scene.view_settings.view_transform = 'Filmic'
bpy.context.view_layer.update()
